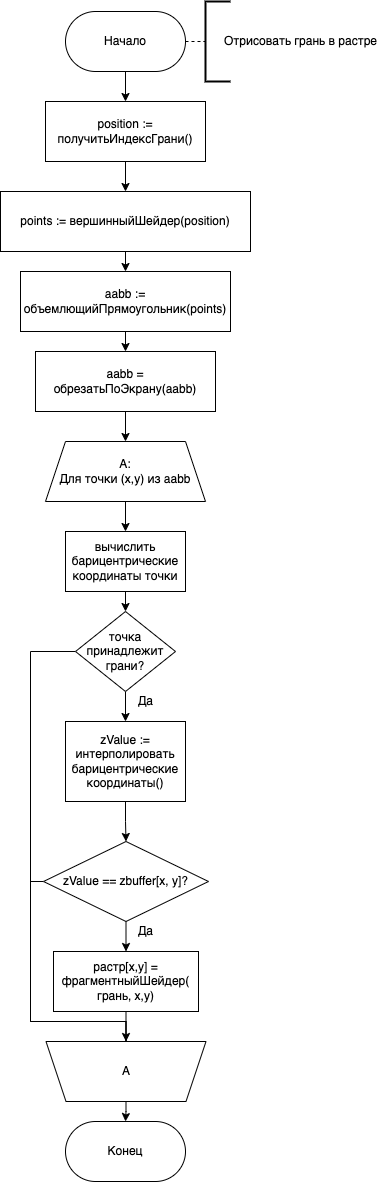

The diagram above was exported from draw.io. Its source (the exported page's mxGraphModel, read from the mxfile embedded in the PNG):
<mxGraphModel dx="916" dy="641" grid="1" gridSize="10" guides="1" tooltips="1" connect="1" arrows="1" fold="1" page="1" pageScale="1" pageWidth="827" pageHeight="1169" math="0" shadow="0">
  <root>
    <mxCell id="IY_8QmFyQzUf1O5UgzPY-0" />
    <mxCell id="IY_8QmFyQzUf1O5UgzPY-1" parent="IY_8QmFyQzUf1O5UgzPY-0" />
    <mxCell id="-8oujvkrZu3Yng8TJJPp-0" style="edgeStyle=orthogonalEdgeStyle;rounded=0;html=1;exitX=0.5;exitY=1;exitDx=0;exitDy=0;entryX=0.5;entryY=0;entryDx=0;entryDy=0;endArrow=classic;endFill=1;startArrow=none;startFill=0;" parent="IY_8QmFyQzUf1O5UgzPY-1" source="-8oujvkrZu3Yng8TJJPp-1" target="-8oujvkrZu3Yng8TJJPp-3" edge="1">
      <mxGeometry relative="1" as="geometry" />
    </mxCell>
    <mxCell id="DHoCd3RhQXdeP2zhrd5q-2" style="edgeStyle=orthogonalEdgeStyle;rounded=0;html=1;exitX=1;exitY=0.5;exitDx=0;exitDy=0;entryX=0;entryY=0.5;entryDx=0;entryDy=0;entryPerimeter=0;dashed=1;endArrow=none;endFill=0;" parent="IY_8QmFyQzUf1O5UgzPY-1" source="-8oujvkrZu3Yng8TJJPp-1" target="DHoCd3RhQXdeP2zhrd5q-0" edge="1">
      <mxGeometry relative="1" as="geometry" />
    </mxCell>
    <mxCell id="-8oujvkrZu3Yng8TJJPp-1" value="Начало" style="rounded=1;whiteSpace=wrap;html=1;arcSize=50;" parent="IY_8QmFyQzUf1O5UgzPY-1" vertex="1">
      <mxGeometry x="165" y="40" width="120" height="60" as="geometry" />
    </mxCell>
    <mxCell id="-8oujvkrZu3Yng8TJJPp-2" style="edgeStyle=orthogonalEdgeStyle;rounded=0;html=1;exitX=0.5;exitY=1;exitDx=0;exitDy=0;entryX=0.5;entryY=0;entryDx=0;entryDy=0;endArrow=classic;endFill=1;" parent="IY_8QmFyQzUf1O5UgzPY-1" source="-8oujvkrZu3Yng8TJJPp-3" target="-8oujvkrZu3Yng8TJJPp-7" edge="1">
      <mxGeometry relative="1" as="geometry" />
    </mxCell>
    <mxCell id="-8oujvkrZu3Yng8TJJPp-3" value="position := получитьИндексГрани()" style="rounded=0;whiteSpace=wrap;html=1;" parent="IY_8QmFyQzUf1O5UgzPY-1" vertex="1">
      <mxGeometry x="145" y="130" width="160" height="60" as="geometry" />
    </mxCell>
    <mxCell id="-8oujvkrZu3Yng8TJJPp-4" style="edgeStyle=orthogonalEdgeStyle;rounded=0;html=1;exitX=0.5;exitY=1;exitDx=0;exitDy=0;entryX=0.5;entryY=0;entryDx=0;entryDy=0;endArrow=classic;endFill=1;" parent="IY_8QmFyQzUf1O5UgzPY-1" source="-8oujvkrZu3Yng8TJJPp-5" target="-8oujvkrZu3Yng8TJJPp-9" edge="1">
      <mxGeometry relative="1" as="geometry" />
    </mxCell>
    <mxCell id="-8oujvkrZu3Yng8TJJPp-5" value="aabb := объемлющийПрямоугольник(points)" style="rounded=0;whiteSpace=wrap;html=1;" parent="IY_8QmFyQzUf1O5UgzPY-1" vertex="1">
      <mxGeometry x="120" y="300" width="210" height="60" as="geometry" />
    </mxCell>
    <mxCell id="-8oujvkrZu3Yng8TJJPp-6" style="edgeStyle=orthogonalEdgeStyle;rounded=0;html=1;exitX=0.5;exitY=1;exitDx=0;exitDy=0;entryX=0.5;entryY=0;entryDx=0;entryDy=0;endArrow=classic;endFill=1;" parent="IY_8QmFyQzUf1O5UgzPY-1" source="-8oujvkrZu3Yng8TJJPp-7" target="-8oujvkrZu3Yng8TJJPp-5" edge="1">
      <mxGeometry relative="1" as="geometry" />
    </mxCell>
    <mxCell id="-8oujvkrZu3Yng8TJJPp-7" value="points := вершинныйШейдер(position)" style="rounded=0;whiteSpace=wrap;html=1;" parent="IY_8QmFyQzUf1O5UgzPY-1" vertex="1">
      <mxGeometry x="100" y="220" width="250" height="60" as="geometry" />
    </mxCell>
    <mxCell id="-8oujvkrZu3Yng8TJJPp-8" style="edgeStyle=orthogonalEdgeStyle;rounded=0;html=1;exitX=0.5;exitY=1;exitDx=0;exitDy=0;entryX=0.5;entryY=0;entryDx=0;entryDy=0;endArrow=classic;endFill=1;" parent="IY_8QmFyQzUf1O5UgzPY-1" source="-8oujvkrZu3Yng8TJJPp-9" target="-8oujvkrZu3Yng8TJJPp-10" edge="1">
      <mxGeometry relative="1" as="geometry" />
    </mxCell>
    <mxCell id="-8oujvkrZu3Yng8TJJPp-9" value="aabb = обрезатьПоЭкрану(aabb)" style="rounded=0;whiteSpace=wrap;html=1;" parent="IY_8QmFyQzUf1O5UgzPY-1" vertex="1">
      <mxGeometry x="135" y="380" width="180" height="60" as="geometry" />
    </mxCell>
    <mxCell id="DDfSQ8_6q-dctX79PKAb-9" style="edgeStyle=orthogonalEdgeStyle;rounded=0;html=1;exitX=0.5;exitY=1;exitDx=0;exitDy=0;entryX=0.5;entryY=0;entryDx=0;entryDy=0;endArrow=classic;endFill=1;" parent="IY_8QmFyQzUf1O5UgzPY-1" source="-8oujvkrZu3Yng8TJJPp-10" target="DDfSQ8_6q-dctX79PKAb-6" edge="1">
      <mxGeometry relative="1" as="geometry" />
    </mxCell>
    <mxCell id="-8oujvkrZu3Yng8TJJPp-10" value="A:&lt;br&gt;Для точки (x,y) из aabb" style="shape=trapezoid;perimeter=trapezoidPerimeter;whiteSpace=wrap;html=1;fixedSize=1;" parent="IY_8QmFyQzUf1O5UgzPY-1" vertex="1">
      <mxGeometry x="145" y="470" width="160" height="60" as="geometry" />
    </mxCell>
    <mxCell id="DDfSQ8_6q-dctX79PKAb-0" style="edgeStyle=orthogonalEdgeStyle;rounded=0;html=1;exitX=0.5;exitY=1;exitDx=0;exitDy=0;entryX=0.5;entryY=0;entryDx=0;entryDy=0;endArrow=classic;endFill=1;" parent="IY_8QmFyQzUf1O5UgzPY-1" source="DDfSQ8_6q-dctX79PKAb-2" target="DDfSQ8_6q-dctX79PKAb-4" edge="1">
      <mxGeometry relative="1" as="geometry" />
    </mxCell>
    <mxCell id="DDfSQ8_6q-dctX79PKAb-17" style="edgeStyle=orthogonalEdgeStyle;rounded=0;html=1;exitX=0;exitY=0.5;exitDx=0;exitDy=0;entryX=0.5;entryY=0;entryDx=0;entryDy=0;endArrow=classic;endFill=1;" parent="IY_8QmFyQzUf1O5UgzPY-1" source="DDfSQ8_6q-dctX79PKAb-2" target="DDfSQ8_6q-dctX79PKAb-14" edge="1">
      <mxGeometry relative="1" as="geometry">
        <Array as="points">
          <mxPoint x="130" y="680" />
          <mxPoint x="130" y="1050" />
          <mxPoint x="226" y="1050" />
        </Array>
      </mxGeometry>
    </mxCell>
    <mxCell id="DDfSQ8_6q-dctX79PKAb-2" value="точка принадлежит грани?" style="rhombus;whiteSpace=wrap;html=1;" parent="IY_8QmFyQzUf1O5UgzPY-1" vertex="1">
      <mxGeometry x="175" y="640" width="100" height="80" as="geometry" />
    </mxCell>
    <mxCell id="DDfSQ8_6q-dctX79PKAb-11" style="edgeStyle=orthogonalEdgeStyle;rounded=0;html=1;exitX=0.5;exitY=1;exitDx=0;exitDy=0;entryX=0.5;entryY=0;entryDx=0;entryDy=0;endArrow=classic;endFill=1;" parent="IY_8QmFyQzUf1O5UgzPY-1" source="DDfSQ8_6q-dctX79PKAb-4" target="DDfSQ8_6q-dctX79PKAb-10" edge="1">
      <mxGeometry relative="1" as="geometry" />
    </mxCell>
    <mxCell id="DDfSQ8_6q-dctX79PKAb-4" value="zValue := интерполировать&lt;br&gt;барицентрические&lt;br&gt;координаты()" style="rounded=0;whiteSpace=wrap;html=1;" parent="IY_8QmFyQzUf1O5UgzPY-1" vertex="1">
      <mxGeometry x="165" y="750" width="120" height="80" as="geometry" />
    </mxCell>
    <mxCell id="DDfSQ8_6q-dctX79PKAb-5" style="edgeStyle=orthogonalEdgeStyle;rounded=0;html=1;exitX=0.5;exitY=1;exitDx=0;exitDy=0;entryX=0.5;entryY=0;entryDx=0;entryDy=0;endArrow=classic;endFill=1;" parent="IY_8QmFyQzUf1O5UgzPY-1" source="DDfSQ8_6q-dctX79PKAb-6" target="DDfSQ8_6q-dctX79PKAb-2" edge="1">
      <mxGeometry relative="1" as="geometry" />
    </mxCell>
    <mxCell id="DDfSQ8_6q-dctX79PKAb-6" value="вычислить барицентрические координаты точки" style="rounded=0;whiteSpace=wrap;html=1;" parent="IY_8QmFyQzUf1O5UgzPY-1" vertex="1">
      <mxGeometry x="165" y="560" width="120" height="60" as="geometry" />
    </mxCell>
    <mxCell id="DDfSQ8_6q-dctX79PKAb-8" value="Да" style="text;html=1;align=center;verticalAlign=middle;resizable=0;points=[];autosize=1;strokeColor=none;fillColor=none;" parent="IY_8QmFyQzUf1O5UgzPY-1" vertex="1">
      <mxGeometry x="230" y="720" width="30" height="20" as="geometry" />
    </mxCell>
    <mxCell id="DDfSQ8_6q-dctX79PKAb-13" style="edgeStyle=orthogonalEdgeStyle;rounded=0;html=1;exitX=0.5;exitY=1;exitDx=0;exitDy=0;entryX=0.5;entryY=0;entryDx=0;entryDy=0;endArrow=classic;endFill=1;" parent="IY_8QmFyQzUf1O5UgzPY-1" source="DDfSQ8_6q-dctX79PKAb-10" target="DDfSQ8_6q-dctX79PKAb-12" edge="1">
      <mxGeometry relative="1" as="geometry" />
    </mxCell>
    <mxCell id="DDfSQ8_6q-dctX79PKAb-16" style="edgeStyle=orthogonalEdgeStyle;rounded=0;html=1;exitX=0;exitY=0.5;exitDx=0;exitDy=0;entryX=0.5;entryY=0;entryDx=0;entryDy=0;endArrow=none;endFill=0;" parent="IY_8QmFyQzUf1O5UgzPY-1" source="DDfSQ8_6q-dctX79PKAb-10" target="DDfSQ8_6q-dctX79PKAb-14" edge="1">
      <mxGeometry relative="1" as="geometry">
        <Array as="points">
          <mxPoint x="130" y="910" />
          <mxPoint x="130" y="1050" />
          <mxPoint x="226" y="1050" />
        </Array>
      </mxGeometry>
    </mxCell>
    <mxCell id="DDfSQ8_6q-dctX79PKAb-10" value="zValue == zbuffer[x, y]?" style="rhombus;whiteSpace=wrap;html=1;" parent="IY_8QmFyQzUf1O5UgzPY-1" vertex="1">
      <mxGeometry x="143" y="870" width="165" height="80" as="geometry" />
    </mxCell>
    <mxCell id="DDfSQ8_6q-dctX79PKAb-15" style="edgeStyle=orthogonalEdgeStyle;rounded=0;html=1;exitX=0.5;exitY=1;exitDx=0;exitDy=0;entryX=0.5;entryY=0;entryDx=0;entryDy=0;endArrow=none;endFill=0;" parent="IY_8QmFyQzUf1O5UgzPY-1" source="DDfSQ8_6q-dctX79PKAb-12" target="DDfSQ8_6q-dctX79PKAb-14" edge="1">
      <mxGeometry relative="1" as="geometry" />
    </mxCell>
    <mxCell id="DDfSQ8_6q-dctX79PKAb-12" value="растр[x,y] = фрагментныйШейдер(&lt;br&gt;грань, x,y)" style="rounded=0;whiteSpace=wrap;html=1;" parent="IY_8QmFyQzUf1O5UgzPY-1" vertex="1">
      <mxGeometry x="153" y="980" width="145" height="60" as="geometry" />
    </mxCell>
    <mxCell id="DDfSQ8_6q-dctX79PKAb-21" style="edgeStyle=orthogonalEdgeStyle;rounded=0;html=1;exitX=0.5;exitY=1;exitDx=0;exitDy=0;entryX=0.5;entryY=0;entryDx=0;entryDy=0;endArrow=classic;endFill=1;" parent="IY_8QmFyQzUf1O5UgzPY-1" source="DDfSQ8_6q-dctX79PKAb-14" target="DDfSQ8_6q-dctX79PKAb-20" edge="1">
      <mxGeometry relative="1" as="geometry" />
    </mxCell>
    <mxCell id="DDfSQ8_6q-dctX79PKAb-14" value="A" style="shape=trapezoid;perimeter=trapezoidPerimeter;whiteSpace=wrap;html=1;fixedSize=1;flipV=1;" parent="IY_8QmFyQzUf1O5UgzPY-1" vertex="1">
      <mxGeometry x="145.5" y="1070" width="160" height="60" as="geometry" />
    </mxCell>
    <mxCell id="DDfSQ8_6q-dctX79PKAb-18" value="Да" style="text;html=1;align=center;verticalAlign=middle;resizable=0;points=[];autosize=1;strokeColor=none;fillColor=none;" parent="IY_8QmFyQzUf1O5UgzPY-1" vertex="1">
      <mxGeometry x="230" y="950" width="30" height="20" as="geometry" />
    </mxCell>
    <mxCell id="DDfSQ8_6q-dctX79PKAb-20" value="Конец" style="rounded=1;whiteSpace=wrap;html=1;arcSize=50;" parent="IY_8QmFyQzUf1O5UgzPY-1" vertex="1">
      <mxGeometry x="165" y="1150" width="120" height="60" as="geometry" />
    </mxCell>
    <mxCell id="DHoCd3RhQXdeP2zhrd5q-0" value="" style="strokeWidth=2;html=1;shape=mxgraph.flowchart.annotation_1;align=left;pointerEvents=1;" parent="IY_8QmFyQzUf1O5UgzPY-1" vertex="1">
      <mxGeometry x="305" y="30" width="25" height="80" as="geometry" />
    </mxCell>
    <mxCell id="DHoCd3RhQXdeP2zhrd5q-1" value="Отрисовать грань в растре" style="text;html=1;align=center;verticalAlign=middle;resizable=0;points=[];autosize=1;strokeColor=none;fillColor=none;" parent="IY_8QmFyQzUf1O5UgzPY-1" vertex="1">
      <mxGeometry x="315" y="60" width="170" height="20" as="geometry" />
    </mxCell>
  </root>
</mxGraphModel>